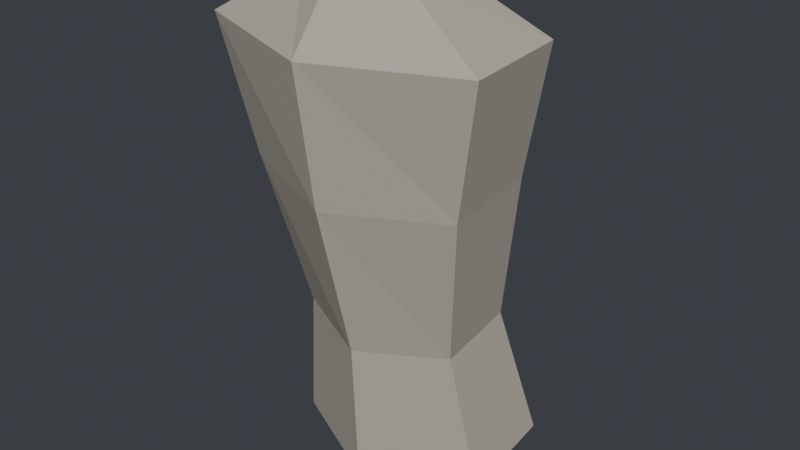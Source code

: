 # Source: crowd_seated.blend  (saved by Blender 5.2.44; exported with 4.5.12 LTS)
import bpy
from mathutils import Matrix  # noqa: F401  (used for matrix-valued properties, if any)

bpy.ops.wm.read_factory_settings(use_empty=True)
scene = bpy.context.scene
scene.name = 'Scene'

# ---- materials (node trees are filled in below, after node groups)
mat_m_cloth = bpy.data.materials.new('m_cloth')

# ---- material node trees
mat_m_cloth.use_nodes = True; mat_m_cloth.node_tree.nodes.clear()
_N = mat_m_cloth.node_tree.nodes; _L = mat_m_cloth.node_tree.links
n0 = _N.new('ShaderNodeBsdfPrincipled'); n0.name = 'Principled BSDF'; n0.location = (-200, 100)
n0.inputs[0].default_value = (0.4793, 0.4452, 0.3712, 1.0)
n0.inputs[2].default_value = 0.95
n0.inputs[3].default_value = 1.45
n0.inputs[10].default_value = 0.005
n1 = _N.new('ShaderNodeOutputMaterial'); n1.name = 'Material Output'; n1.location = (200, 100)
_L.new(n0.outputs[0], n1.inputs[0])
n1.is_active_output = True

# ---- world
world_world = bpy.data.worlds.new('World'); scene.world = world_world
world_world.use_nodes = True; world_world.node_tree.nodes.clear()
_N = world_world.node_tree.nodes; _L = world_world.node_tree.links
n0 = _N.new('ShaderNodeBackground'); n0.name = 'Background'; n0.location = (-200, 100)
n0.inputs[0].default_value = (0.05, 0.055, 0.065, 1.0)
n1 = _N.new('ShaderNodeOutputWorld'); n1.name = 'World Output'; n1.location = (200, 100)
_L.new(n0.outputs[0], n1.inputs[0])
n1.is_active_output = True

# ---- meshes
me_crowd_seated = bpy.data.meshes.new('crowd_seated')
me_crowd_seated.from_pydata([(-0.1645, 0.1248, 0.04025), (-1.163e-17, 0.1986, 0.05367), (0.1645, 0.1248, 0.04025), (0.1645, -0.02277, 0.01342), (3.49e-17, -0.09656, 0.0), (-0.1645, -0.02277, 0.01342), (-0.1299, 0.07013, 0.2571), (-9.185e-18, 0.1292, 0.2674), (0.1299, 0.07013, 0.2571), (0.1299, -0.04809, 0.2366), (2.755e-17, -0.1072, 0.2263), (-0.1299, -0.04809, 0.2366), (-0.1732, 0.04038, 0.4963), (-1.225e-17, 0.1097, 0.5057), (0.1732, 0.04038, 0.4963), (0.1732, -0.09834, 0.4774), (3.674e-17, -0.1677, 0.4679), (-0.1732, -0.09834, 0.4774), (-0.2165, 0.02583, 0.6922), (-1.531e-17, 0.1006, 0.6975), (0.2165, 0.02583, 0.6922), (0.2165, -0.1238, 0.6815), (4.592e-17, -0.1986, 0.6761), (-0.2165, -0.1238, 0.6815), (-0.07794, -0.008981, 0.7668), (-5.511e-18, 0.03102, 0.7668), (0.07794, -0.008981, 0.7668), (0.07794, -0.08898, 0.7668), (1.653e-17, -0.129, 0.7668), (-0.07794, -0.08898, 0.7668)], [], [(0, 6, 7, 1), (1, 7, 8, 2), (2, 8, 9, 3), (3, 9, 10, 4), (4, 10, 11, 5), (5, 11, 6, 0), (6, 12, 13, 7), (7, 13, 14, 8), (8, 14, 15, 9), (9, 15, 16, 10), (10, 16, 17, 11), (11, 17, 12, 6), (12, 18, 19, 13), (13, 19, 20, 14), (14, 20, 21, 15), (15, 21, 22, 16), (16, 22, 23, 17), (17, 23, 18, 12), (18, 24, 25, 19), (19, 25, 26, 20), (20, 26, 27, 21), (21, 27, 28, 22), (22, 28, 29, 23), (23, 29, 24, 18), (5, 0, 1, 2, 3, 4), (24, 29, 28, 27, 26, 25)])
_uv = me_crowd_seated.uv_layers.new(name='UVMap')
_uv.uv.foreach_set('vector', [0.1645, 0.03342, 0.1299, 0.2503, 9.185e-18, 0.2606, 1.163e-17, 0.04683, 1.163e-17, 0.04683, 9.185e-18, 0.2606, -0.1299, 0.2503, -0.1645, 0.03342, 0.1738, 0.03342, 0.1191, 0.2503, 0.0008873, 0.2297, 0.02621, 0.006584, 0.1645, 0.006584, 0.1299, 0.2297, 2.755e-17, 0.2194, 3.49e-17, -0.006833, 3.49e-17, -0.006833, 2.755e-17, 0.2194, -0.1299, 0.2297, -0.1645, 0.006584, -0.02621, 0.006584, -0.0008873, 0.2297, -0.1191, 0.2503, -0.1738, 0.03342, 0.1299, 0.2503, 0.1732, 0.4895, 1.225e-17, 0.4989, 9.185e-18, 0.2606, 9.185e-18, 0.2606, 1.225e-17, 0.4989, -0.1732, 0.4895, -0.1299, 0.2503, 0.1191, 0.2503, 0.08936, 0.4895, -0.04936, 0.4705, 0.0008873, 0.2297, 0.1299, 0.2297, 0.1732, 0.4705, 3.674e-17, 0.4611, 2.755e-17, 0.2194, 2.755e-17, 0.2194, 3.674e-17, 0.4611, -0.1732, 0.4705, -0.1299, 0.2297, -0.0008873, 0.2297, 0.04936, 0.4705, -0.08936, 0.4895, -0.1191, 0.2503, 0.1732, 0.4895, 0.2165, 0.6853, 1.531e-17, 0.6907, 1.225e-17, 0.4989, 1.225e-17, 0.4989, 1.531e-17, 0.6907, -0.2165, 0.6853, -0.1732, 0.4895, 0.08936, 0.4895, 0.07481, 0.6853, -0.07481, 0.6747, -0.04936, 0.4705, 0.1732, 0.4705, 0.2165, 0.6747, 4.592e-17, 0.6693, 3.674e-17, 0.4611, 3.674e-17, 0.4611, 4.592e-17, 0.6693, -0.2165, 0.6747, -0.1732, 0.4705, 0.04936, 0.4705, 0.07481, 0.6747, -0.07481, 0.6853, -0.08936, 0.4895, -0.2165, 0.07481, -0.07794, 0.04, -5.511e-18, 0.08, -1.531e-17, 0.1496, -1.531e-17, 0.1496, -5.511e-18, 0.08, 0.07794, 0.04, 0.2165, 0.07481, 0.2165, 0.07481, 0.07794, 0.04, 0.07794, -0.04, 0.2165, -0.07481, 0.2165, 0.6747, 0.07794, 0.76, 1.653e-17, 0.76, 4.592e-17, 0.6693, 4.592e-17, 0.6693, 1.653e-17, 0.76, -0.07794, 0.76, -0.2165, 0.6747, -0.2165, -0.07481, -0.07794, -0.04, -0.07794, 0.04, -0.2165, 0.07481, -0.1645, -0.02621, -0.1645, -0.1738, -1.163e-17, -0.2476, 0.1645, -0.1738, 0.1645, -0.02621, 3.49e-17, 0.04758, -0.07794, 0.04, -0.07794, -0.04, 1.653e-17, -0.08, 0.07794, -0.04, 0.07794, 0.04, -5.511e-18, 0.08])
me_crowd_seated.materials.append(mat_m_cloth)
me_crowd_seated.update()

# ---- objects
ob_crowd_seated = bpy.data.objects.new('crowd_seated', me_crowd_seated)

# ---- transforms, parenting, visibility, modifiers, constraints
ob_crowd_seated.location = (0.0, 0.0, 0.0)

# ---- collection membership
scene.collection.objects.link(ob_crowd_seated)

# ---- scene / render settings (as saved in the file)
scene.frame_start = 1; scene.frame_end = 1; scene.frame_set(1)
scene.render.engine = 'BLENDER_EEVEE_NEXT'
scene.render.fps = 30
scene.render.bake_bias = 0.0
scene.render.bake_samples = 0
scene.render.compositor_device = 'GPU'
scene.eevee.use_volume_custom_range = False
scene.eevee.fast_gi_thickness_near = 0.1
scene.eevee.fast_gi_thickness_far = 0.0
scene.eevee.ray_tracing_options.screen_trace_thickness = 0.1
bpy.context.view_layer.update()

# ---- added for rendering (the .blend has no active camera and no usable light): camera, sun
cam_auto = bpy.data.cameras.new('AutoCamera')
cam_auto.lens = 50.0
cam_auto.sensor_width = 36.0
cam_auto.clip_end = 1000.0
ob_auto_camera = bpy.data.objects.new('AutoCamera', cam_auto)
scene.collection.objects.link(ob_auto_camera)
ob_auto_camera.location = (0.893836, -1.0726, 1.09849)
ob_auto_camera.rotation_euler = (1.09748, -7.21219e-08, 0.694738)
scene.camera = ob_auto_camera
light_auto_sun = bpy.data.lights.new('AutoSun', 'SUN')
light_auto_sun.energy = 3.0
light_auto_sun.angle = 0.0523599
ob_auto_sun = bpy.data.objects.new('AutoSun', light_auto_sun)
scene.collection.objects.link(ob_auto_sun)
ob_auto_sun.rotation_euler = (0.872665, 0.174533, 0.523599)
bpy.context.view_layer.update()
